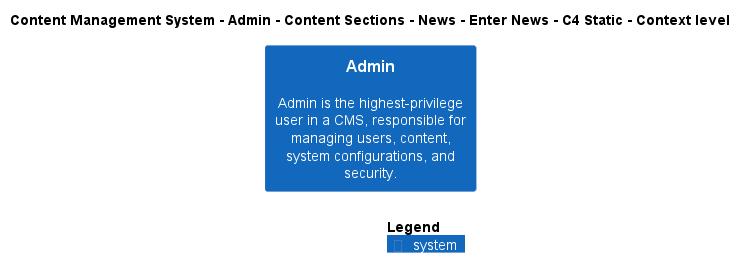

The diagram above was rendered by PlantUML. Its source (embedded in the PNG):
@startuml
!include ..\..\..\..\..\..\..\..\..\.c4s\C4_Context.puml

AddElementTag("c4interflow:lifecycle:new", $bgColor=green, $fontColor=#ffffff, $borderColor=green, $shadowing="False")
AddElementTag("c4interflow:lifecycle:changed", $bgColor=orange, $fontColor=#ffffff, $borderColor=orange, $shadowing="False")
AddElementTag("c4interflow:lifecycle:removed", $bgColor=red, $fontColor=#ffffff, $borderColor=red, $shadowing="False")

AddRelTag("c4interflow:lifecycle:new", $textColor=green, $lineColor=green)
AddRelTag("c4interflow:lifecycle:changed", $textColor=orange, $lineColor=orange)
AddRelTag("c4interflow:lifecycle:removed", $textColor=red, $lineColor=red)

SHOW_PERSON_PORTRAIT()
LAYOUT_TOP_DOWN()

skinparam linetype polyline

title Content Management System - Admin - Content Sections - News - Enter News - C4 Static - Context level

System(ContentManagementSystem.SoftwareSystems.Admin, "Admin", "Admin is the highest-privilege user in a CMS, responsible for managing users, content, system configurations, and security.")



SHOW_LEGEND()
@enduml